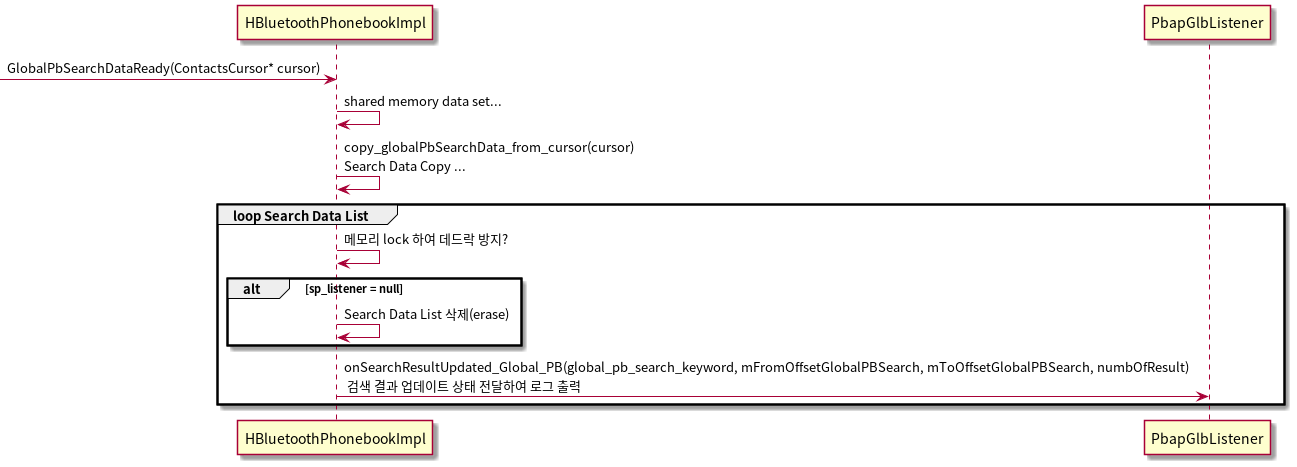

The diagram above was rendered by PlantUML. Its source (embedded in the PNG):
@startuml

participant HBluetoothPhonebookImpl

[-> HBluetoothPhonebookImpl : GlobalPbSearchDataReady(ContactsCursor* cursor)

HBluetoothPhonebookImpl -> HBluetoothPhonebookImpl : shared memory data set...
HBluetoothPhonebookImpl -> HBluetoothPhonebookImpl : copy_globalPbSearchData_from_cursor(cursor) \nSearch Data Copy ...

group loop Search Data List
HBluetoothPhonebookImpl -> HBluetoothPhonebookImpl : 메모리 lock 하여 데드락 방지?
alt sp_listener = null
HBluetoothPhonebookImpl -> HBluetoothPhonebookImpl : Search Data List 삭제(erase)
end
HBluetoothPhonebookImpl -> PbapGlbListener : onSearchResultUpdated_Global_PB(global_pb_search_keyword, mFromOffsetGlobalPBSearch, mToOffsetGlobalPBSearch, numbOfResult) \n 검색 결과 업데이트 상태 전달하여 로그 출력
end group

@enduml